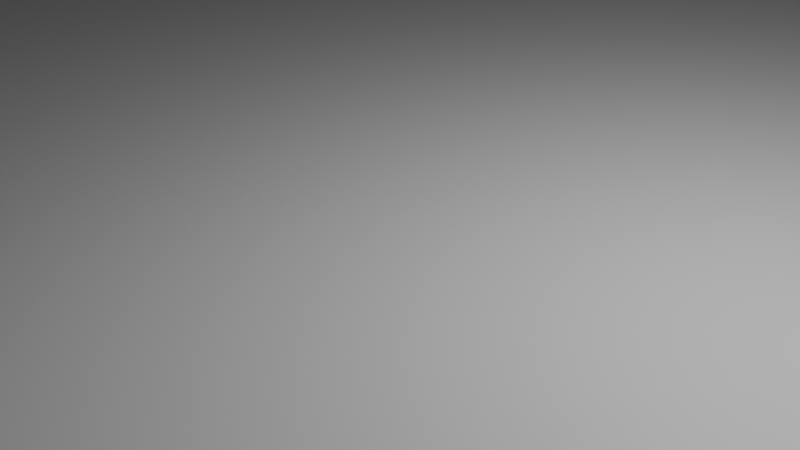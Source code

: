 # Source: basic_scene.blend  (saved by Blender 4.3.32; exported with 4.5.12 LTS)
import bpy
from mathutils import Matrix  # noqa: F401  (used for matrix-valued properties, if any)

bpy.ops.wm.read_factory_settings(use_empty=True)
scene = bpy.context.scene
scene.name = 'Scene'

# ---- collections
col_collection = bpy.data.collections.new('Collection'); scene.collection.children.link(col_collection)

# ---- materials (node trees are filled in below, after node groups)
mat_material = bpy.data.materials.new('Material')
mat_material.alpha_threshold = 0.0
mat_material.roughness = 0.5
mat_material.line_color = (0.0, 0.0, 0.0, 1.0)

# ---- material node trees
mat_material.use_nodes = True; mat_material.node_tree.nodes.clear()
_N = mat_material.node_tree.nodes; _L = mat_material.node_tree.links
n0 = _N.new('ShaderNodeOutputMaterial'); n0.name = 'Material Output'; n0.location = (300, 300)
n1 = _N.new('ShaderNodeBsdfPrincipled'); n1.name = 'Principled BSDF'; n1.location = (10, 300)
n1.inputs[3].default_value = 1.45
_L.new(n1.outputs[0], n0.inputs[0])
n0.is_active_output = True

# ---- world
world_world = bpy.data.worlds.new('World'); scene.world = world_world
world_world.use_nodes = True; world_world.node_tree.nodes.clear()
_N = world_world.node_tree.nodes; _L = world_world.node_tree.links
n0 = _N.new('ShaderNodeOutputWorld'); n0.name = 'World Output'; n0.location = (300, 300)
n1 = _N.new('ShaderNodeBackground'); n1.name = 'Background'; n1.location = (10, 300)
n1.inputs[0].default_value = (0.05088, 0.05088, 0.05088, 1.0)
_L.new(n1.outputs[0], n0.inputs[0])
n0.is_active_output = True
world_world.color = (0.05088, 0.05088, 0.05088)
world_world.sun_shadow_jitter_overblur = 0.0

# ---- cameras
cam_camera = bpy.data.cameras.new('Camera')
cam_camera.clip_end = 100.0
cam_camera.ortho_scale = 7.314

# ---- lights
light_light = bpy.data.lights.new('Light', 'POINT')
light_light.energy = 1000.0
light_light.shadow_soft_size = 0.1

# ---- meshes
me_cube = bpy.data.meshes.new('Cube')
me_cube.from_pydata([(1.0, 1.0, 1.0), (1.0, 1.0, -1.0), (1.0, -1.0, 1.0), (1.0, -1.0, -1.0), (-1.0, 1.0, 1.0), (-1.0, 1.0, -1.0), (-1.0, -1.0, 1.0), (-1.0, -1.0, -1.0)], [], [(0, 4, 6, 2), (3, 2, 6, 7), (7, 6, 4, 5), (5, 1, 3, 7), (1, 0, 2, 3), (5, 4, 0, 1)])
_uv = me_cube.uv_layers.new(name='UVMap')
_uv.uv.foreach_set('vector', [0.625, 0.5, 0.875, 0.5, 0.875, 0.75, 0.625, 0.75, 0.375, 0.75, 0.625, 0.75, 0.625, 1.0, 0.375, 1.0, 0.375, 0.0, 0.625, 0.0, 0.625, 0.25, 0.375, 0.25, 0.125, 0.5, 0.375, 0.5, 0.375, 0.75, 0.125, 0.75, 0.375, 0.5, 0.625, 0.5, 0.625, 0.75, 0.375, 0.75, 0.375, 0.25, 0.625, 0.25, 0.625, 0.5, 0.375, 0.5])
me_cube.materials.append(mat_material)
me_cube.use_mirror_vertex_groups = False
me_cube.update()

# ---- objects
ob_cube = bpy.data.objects.new('Cube', me_cube)
ob_light = bpy.data.objects.new('Light', light_light)
ob_camera = bpy.data.objects.new('Camera', cam_camera)

# ---- transforms, parenting, visibility, modifiers, constraints
ob_cube.location = (0.0, 0.0, -1.0)
ob_cube.scale = (100.0, 100.0, 1.0)
ob_cube.lock_rotations_4d = False
ob_cube.empty_display_type = 'ARROWS'
ob_cube.lineart.crease_threshold = 0.0
ob_light.location = (4.076, 1.005, 5.904)
ob_light.rotation_euler = (0.6503, 0.05522, 1.866)
ob_light.lock_rotations_4d = False
ob_light.empty_display_type = 'ARROWS'
ob_light.color = (0.0, 0.0, 0.0, 0.0)
ob_light.lineart.crease_threshold = 0.0
ob_camera.location = (7.359, -6.926, 4.958)
ob_camera.rotation_euler = (1.109, 0.0, 0.8149)
ob_camera.lock_rotations_4d = False
ob_camera.empty_display_type = 'ARROWS'
ob_camera.color = (0.0, 0.0, 0.0, 0.0)
ob_camera.display_type = 'WIRE'
ob_camera.lineart.crease_threshold = 0.0

# ---- collection membership
col_collection.objects.link(ob_cube)
col_collection.objects.link(ob_light)
col_collection.objects.link(ob_camera)

# ---- scene / render settings (as saved in the file)
scene.camera = ob_camera
scene.frame_start = 1; scene.frame_end = 250; scene.frame_set(1)
scene.render.engine = 'BLENDER_EEVEE_NEXT'
bpy.context.view_layer.update()

